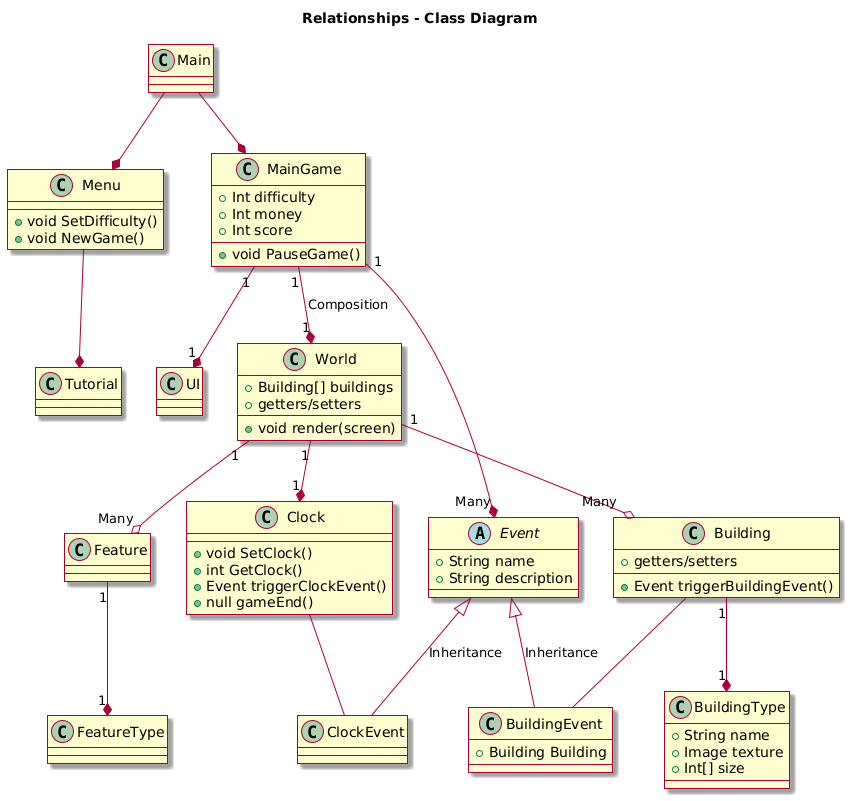

The diagram above was rendered by PlantUML. Its source (embedded in the PNG):
@startuml
skin rose

title Relationships - Class Diagram

class Main
class MainGame {
  +Int difficulty
  +Int money
  +Int score
  +void PauseGame()
}
class Menu {
  +void SetDifficulty()
  +void NewGame()
}
class Tutorial

class World {
  +Building[] buildings
  +getters/setters
  +void render(screen)
}
class Clock {
  +void SetClock()
  +int GetClock()
  +Event triggerClockEvent()
  +null gameEnd()
}
class Building{
  +getters/setters
  +Event triggerBuildingEvent()
}

class BuildingType{
  +String name
  +Image texture
  +Int[] size
}

class UI

abstract class Event {
  +String name
  +String description
}
class BuildingEvent {
  +Building Building
}

Event <|-down- BuildingEvent: Inheritance
Event <|-down- ClockEvent: Inheritance
World "1" *-up- "1" MainGame: Composition
Clock "1" *-up- "1" World
Building "Many" o-up- "1" World
Feature "Many" o-up- "1" World
BuildingType "1" *-up- "1" Building
FeatureType "1" *-up- "1" Feature
UI "1" *-up- "1" MainGame
Event "Many" *-up- "1" MainGame
MainGame *-up- Main
Menu *-up- Main
Tutorial *-up- Menu

Building -- BuildingEvent
Clock -- ClockEvent
@enduml